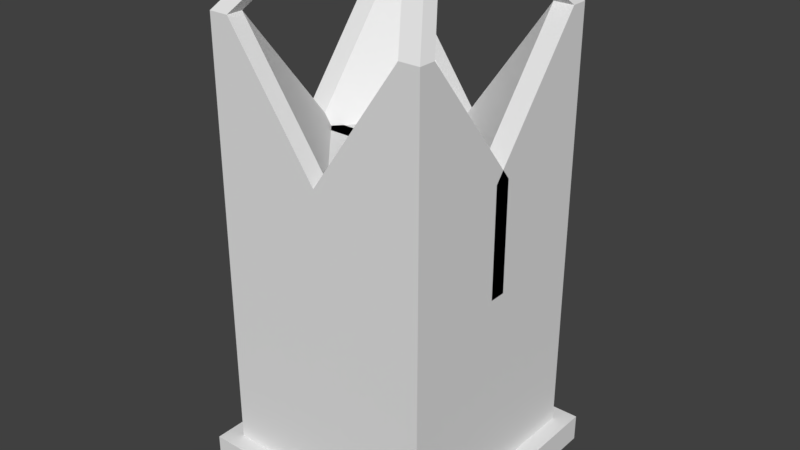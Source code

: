 # Source: ElementalTower.blend  (saved by Blender 2.77.0; exported with 4.5.12 LTS)
import bpy
from mathutils import Matrix  # noqa: F401  (used for matrix-valued properties, if any)

bpy.ops.wm.read_factory_settings(use_empty=True)
scene = bpy.context.scene
scene.name = 'Scene'

# ---- collections
col_collection_1 = bpy.data.collections.new('Collection 1'); scene.collection.children.link(col_collection_1)

# ---- materials (node trees are filled in below, after node groups)
mat_dark_tower = bpy.data.materials.new('Dark Tower')
mat_dark_tower.alpha_threshold = 0.0
mat_dark_tower.use_transparent_shadow = False
mat_dark_tower.roughness = 0.5

# ---- material node trees

# ---- world
world_world = bpy.data.worlds.new('World'); scene.world = world_world
world_world.color = (0.05088, 0.05088, 0.05088)
world_world.use_sun_shadow = False
world_world.sun_shadow_jitter_overblur = 0.0
world_world.cycles.sampling_method = 'MANUAL'

# ---- meshes
me_cube_004 = bpy.data.meshes.new('Cube.004')
me_cube_004.from_pydata([(-1.0, -1.0, -1.0), (-1.0, -1.0, 3.327), (0.0, -1.0, 1.0), (0.0, -1.0, -1.0), (-0.8163, -1.0, 3.327), (-0.8163, -1.0, -1.0), (-1.0, -0.8464, 3.327), (-1.0, -0.8464, -1.0), (0.0, -0.8464, 1.0), (0.0, -0.8464, -1.0), (-0.8163, -0.8464, -1.0), (-0.8163, -0.8464, 3.327), (-1.0, 0.07681, 1.0), (-1.0, 0.07681, -1.0), (0.0, 0.07681, 1.0), (0.0, 0.07681, -1.0), (-0.8163, 0.07681, -1.0), (-0.8163, 0.07681, 1.0), (-0.5029, -0.5707, 4.243), (-0.6867, -0.5707, 4.243), (-0.5029, -0.4171, 4.243), (-0.6867, -0.4171, 4.243)], [], [(4, 1, 0, 5), (2, 4, 5, 3), (2, 8, 11, 4), (0, 7, 10, 5), (5, 10, 9, 3), (6, 1, 19, 21), (1, 6, 7, 0), (8, 14, 17, 11), (7, 13, 16, 10), (10, 16, 15, 9), (11, 17, 12, 6), (6, 12, 13, 7), (18, 20, 21, 19), (4, 11, 20, 18), (11, 6, 21, 20), (1, 4, 18, 19)])
me_cube_004.materials.append(mat_dark_tower)
me_cube_004.use_remesh_preserve_volume = False
me_cube_004.use_remesh_preserve_attributes = False
me_cube_004.use_mirror_vertex_groups = False
me_cube_004.update()
me_cube_002 = bpy.data.meshes.new('Cube.002')
me_cube_002.from_pydata([(-1.0, -1.0, -1.0), (-1.0, -1.0, 1.0), (-1.0, 1.0, -1.0), (-1.0, 1.0, 1.0), (0.0, 1.0, 1.0), (0.0, 1.0, -1.0), (0.0, -1.0, 1.0), (0.0, -1.0, -1.0), (-1.0, -1.0, -0.7516), (-1.0, 1.0, -0.7516), (0.0, -1.0, -0.7516), (0.0, 1.0, -0.7516), (-1.0, 1.0, -0.7516), (-1.0, 1.0, -1.0), (-1.0, -1.0, -1.0), (0.0, 1.0, -1.0), (0.0, -1.0, -1.0), (0.0, -1.0, -0.7516), (0.0, 1.0, -0.7516), (-1.0, -1.0, -0.7516), (-1.0, 1.0, -0.7516), (-1.0, 1.0, -1.0), (-1.0, -1.0, -1.0), (0.0, 1.0, -1.0), (0.0, -1.0, -1.0), (0.0, -1.0, -0.7516), (0.0, 1.0, -0.7516), (-1.0, -1.0, -0.7516), (-1.0, 1.0, -0.7516), (-1.0, 1.0, -1.0), (-1.0, -1.0, -1.0), (0.0, 1.0, -1.0), (0.0, -1.0, -1.0), (0.0, -1.0, -0.7516), (0.0, 1.0, -0.7516), (-1.0, -1.0, -0.7516), (-1.0, 1.0, -1.0), (-1.0, -1.0, -1.0), (-1.0, 1.0, -0.7516), (0.0, 1.0, -1.0), (0.0, -1.0, -1.0), (0.0, -1.0, -0.7516), (0.0, 1.0, -0.7516), (-1.0, -1.0, -0.7516), (-1.0, 1.0, -1.0), (-1.0, -1.0, -1.0), (-1.0, 1.0, -0.7516), (0.0, 1.0, -1.0), (0.0, -1.0, -1.0), (0.0, -1.0, -0.7516), (0.0, 1.0, -0.7516), (-1.0, -1.0, -0.7516), (-1.0, 1.0, -0.7516), (-1.0, 1.0, -1.0), (0.0, 1.0, -1.0), (0.0, 1.0, -0.7516), (-1.0, 1.0, -1.0), (-1.0, -1.0, -1.0), (-1.0, 1.0, -0.7516), (-1.0, -1.0, -0.7516), (-1.0, -1.0, -1.0), (0.0, -1.0, -1.0), (0.0, -1.0, -0.7516), (-1.0, -1.0, -0.7516), (-1.0, 1.0, -1.0), (-1.0, -1.0, -1.0), (-1.0, 1.0, -0.7516), (-1.0, -1.0, -0.7516), (-1.0, 1.0, -0.7516), (-1.0, 1.0, -1.0), (0.0, 1.0, -1.0), (0.0, 1.0, -0.7516), (-1.0, 1.0, -1.0), (-1.0, -1.0, -1.0), (-1.0, 1.0, -0.7516), (-1.0, -1.0, -0.7516), (-1.154, -1.0, -1.0), (0.0, -1.0, -1.0), (0.0, -1.0, -0.7516), (-1.154, -1.0, -0.7516), (-1.0, 1.0, -0.7516), (-1.0, 1.0, -1.0), (0.0, 1.0, -1.0), (0.0, 1.0, -0.7516), (-1.0, 1.0, -1.0), (-1.0, -1.0, -1.0), (-1.0, 1.0, -0.7516), (-1.0, -1.0, -0.7516), (-1.0, 1.0, -0.7516), (-1.0, 1.0, -1.0), (0.0, 1.0, -1.0), (0.0, 1.0, -0.7516), (-1.0, 1.0, -1.0), (-1.0, -1.0, -1.0), (-1.0, 1.0, -0.7516), (-1.0, -1.0, -0.7516), (-1.0, 1.0, -0.7516), (-1.0, 1.0, -1.0), (0.0, 1.0, -1.0), (0.0, 1.0, -0.7516), (-1.0, 1.0, -1.0), (-1.0, -1.0, -1.0), (-1.0, 1.0, -0.7516), (-1.0, -1.0, -0.7516), (-1.0, 1.0, -0.7516), (0.0, 1.0, -0.7516), (0.0, 1.0, -1.0), (-1.0, 1.0, -1.0), (-1.0, -1.0, -0.7516), (-1.0, 1.0, -0.7516), (-1.0, 1.0, -1.0), (-1.0, -1.0, -1.0), (0.0, 1.0, -0.7516), (-1.0, 1.0, -0.7516), (0.0, 1.0, -1.0), (-1.0, 1.0, -1.0), (-1.0, 1.0, -0.7516), (-1.0, -1.0, -0.7516), (-1.0, 1.0, -1.0), (-1.0, -1.0, -1.0), (0.0, 1.0, -0.7516), (-1.0, 1.0, -0.7516), (0.0, 1.0, -1.0), (-1.0, 1.0, -1.0), (-1.0, 1.0, -0.7516), (-1.0, -1.0, -0.7516), (-1.0, 1.0, -1.0), (-1.0, -1.0, -1.0), (0.0, 1.0, -0.7516), (-1.0, 1.0, -0.7516), (0.0, 1.0, -1.0), (-1.0, 1.0, -1.0), (-1.0, 1.0, -0.7516), (-1.0, -1.0, -0.7516), (-1.0, 1.0, -1.0), (-1.0, -1.0, -1.0), (-1.154, -1.154, -1.0), (0.0, -1.154, -1.0), (0.0, -1.154, -0.7516), (-1.154, -1.154, -0.7516), (0.0, 1.154, -0.7516), (-1.0, 1.154, -0.7516), (0.0, 1.154, -1.0), (-1.0, 1.154, -1.0), (-1.154, 1.0, -0.7516), (-1.154, -1.0, -0.7516), (-1.154, 1.0, -1.0), (-1.154, -1.0, -1.0), (-1.0, 1.154, -1.0), (-1.0, 1.154, -0.7516), (-1.154, 1.154, -1.0), (-1.154, 1.154, -0.7516), (-1.0, 1.0, -1.0), (-1.0, -1.0, -1.0), (-1.154, 1.0, -1.0), (-1.154, -1.0, -1.0), (-1.0, 1.154, -1.0), (-1.154, 1.154, -1.0)], [], [(5, 2, 13, 15), (10, 8, 19, 17), (6, 4, 3, 1), (0, 2, 5, 7), (7, 10, 17, 16), (3, 4, 11, 9), (6, 1, 8, 10), (1, 3, 9, 8), (28, 34, 42, 38), (29, 30, 37, 36), (35, 28, 38, 43), (11, 5, 15, 18), (8, 9, 12, 19), (0, 7, 16, 14), (9, 11, 18, 12), (2, 0, 14, 13), (27, 22, 21, 20), (25, 24, 22, 27), (20, 21, 23, 26), (25, 27, 35, 33), (24, 25, 33, 32), (23, 21, 29, 31), (27, 20, 28, 35), (20, 26, 34, 28), (26, 23, 31, 34), (22, 24, 32, 30), (21, 22, 30, 29), (39, 36, 44, 47), (40, 41, 49, 48), (41, 43, 51, 49), (34, 31, 39, 42), (30, 32, 40, 37), (33, 35, 43, 41), (32, 33, 41, 40), (31, 29, 36, 39), (46, 50, 55, 52), (45, 48, 61, 60), (46, 44, 56, 58), (36, 37, 45, 44), (43, 38, 46, 51), (38, 42, 50, 46), (42, 39, 47, 50), (37, 40, 48, 45), (64, 65, 73, 72), (50, 47, 54, 55), (44, 46, 52, 53), (47, 44, 53, 54), (57, 59, 67, 65), (45, 51, 59, 57), (44, 45, 57, 56), (51, 46, 58, 59), (61, 62, 78, 77), (49, 51, 63, 62), (51, 45, 60, 63), (48, 49, 62, 61), (65, 67, 75, 73), (56, 57, 65, 64), (59, 58, 66, 67), (58, 56, 64, 66), (71, 70, 82, 83), (74, 72, 84, 86), (55, 54, 70, 71), (53, 52, 68, 69), (67, 66, 74, 75), (66, 64, 72, 74), (52, 55, 71, 68), (54, 53, 69, 70), (128, 130, 142, 140), (81, 80, 88, 89), (83, 82, 90, 91), (73, 75, 87, 85), (63, 60, 76, 79), (68, 71, 83, 80), (69, 68, 80, 81), (75, 74, 86, 87), (72, 73, 85, 84), (62, 63, 79, 78), (60, 61, 77, 76), (70, 69, 81, 82), (91, 90, 98, 99), (92, 93, 101, 100), (87, 86, 94, 95), (86, 84, 92, 94), (80, 83, 91, 88), (82, 81, 89, 90), (85, 87, 95, 93), (84, 85, 93, 92), (119, 117, 125, 127), (113, 112, 120, 121), (89, 88, 96, 97), (95, 94, 102, 103), (94, 92, 100, 102), (88, 91, 99, 96), (90, 89, 97, 98), (93, 95, 103, 101), (105, 106, 114, 112), (99, 105, 104, 96), (98, 106, 105, 99), (97, 107, 106, 98), (96, 104, 107, 97), (107, 104, 113, 115), (102, 109, 108, 103), (100, 110, 109, 102), (101, 111, 110, 100), (103, 108, 111, 101), (110, 111, 119, 118), (108, 109, 116, 117), (106, 107, 115, 114), (111, 108, 117, 119), (104, 105, 112, 113), (109, 110, 118, 116), (125, 124, 132, 133), (126, 127, 135, 134), (116, 118, 126, 124), (115, 113, 121, 123), (112, 114, 122, 120), (118, 119, 127, 126), (117, 116, 124, 125), (114, 115, 123, 122), (78, 79, 139, 138), (133, 132, 144, 145), (122, 123, 131, 130), (121, 120, 128, 129), (127, 125, 133, 135), (124, 126, 134, 132), (123, 121, 129, 131), (120, 122, 130, 128), (138, 139, 136, 137), (145, 144, 146, 147), (141, 140, 142, 143), (76, 77, 137, 136), (144, 132, 149, 151), (130, 131, 143, 142), (77, 78, 138, 137), (152, 154, 157, 156), (131, 129, 141, 143), (129, 128, 140, 141), (79, 76, 136, 139), (135, 133, 145, 147), (149, 148, 150, 151), (132, 134, 148, 149), (146, 144, 151, 150), (152, 153, 155, 154)])
me_cube_002.materials.append(mat_dark_tower)
me_cube_002.use_remesh_preserve_volume = False
me_cube_002.use_remesh_preserve_attributes = False
me_cube_002.use_mirror_vertex_groups = False
me_cube_002.update()

# ---- objects
ob_cube = bpy.data.objects.new('Cube', me_cube_004)
ob_sockle = bpy.data.objects.new('Sockle', me_cube_002)

# ---- transforms, parenting, visibility, modifiers, constraints
ob_cube.location = (0.0, 0.0, 1.5)
ob_cube.scale = (1.0, 1.0, 0.5001)
ob_cube.lineart.crease_threshold = 0.0
_m = ob_cube.modifiers.new('Mirror', 'MIRROR')
_m.use_axis = (True, True, False)
ob_sockle.location = (0.0, 0.0, 0.0)
ob_sockle.lineart.crease_threshold = 0.0
_m = ob_sockle.modifiers.new('Mirror', 'MIRROR')

# ---- collection membership
col_collection_1.objects.link(ob_cube)
col_collection_1.objects.link(ob_sockle)

# ---- scene / render settings (as saved in the file)
scene.frame_start = 1; scene.frame_end = 250; scene.frame_set(42)
scene.render.engine = 'BLENDER_EEVEE_NEXT'
scene.render.resolution_percentage = 50
scene.render.dither_intensity = 0.0
scene.cycles.use_denoising = False
scene.cycles.samples = 128
scene.cycles.sampling_pattern = 'TABULATED_SOBOL'
scene.cycles.light_sampling_threshold = 0.0
scene.cycles.use_adaptive_sampling = False
scene.cycles.use_light_tree = False
scene.cycles.blur_glossy = 0.0
scene.cycles.sample_clamp_indirect = 0.0
scene.view_settings.view_transform = 'Standard'
bpy.context.view_layer.update()

# ---- added for rendering (the .blend has no active camera and no usable light): camera, sun
cam_auto = bpy.data.cameras.new('AutoCamera')
cam_auto.lens = 50.0
cam_auto.sensor_width = 36.0
cam_auto.clip_end = 1000.0
ob_auto_camera = bpy.data.objects.new('AutoCamera', cam_auto)
scene.collection.objects.link(ob_auto_camera)
ob_auto_camera.location = (5.23507, -6.28209, 5.49883)
ob_auto_camera.rotation_euler = (1.09748, -7.21219e-08, 0.694738)
scene.camera = ob_auto_camera
light_auto_sun = bpy.data.lights.new('AutoSun', 'SUN')
light_auto_sun.energy = 3.0
light_auto_sun.angle = 0.0523599
ob_auto_sun = bpy.data.objects.new('AutoSun', light_auto_sun)
scene.collection.objects.link(ob_auto_sun)
ob_auto_sun.rotation_euler = (0.872665, 0.174533, 0.523599)
bpy.context.view_layer.update()

